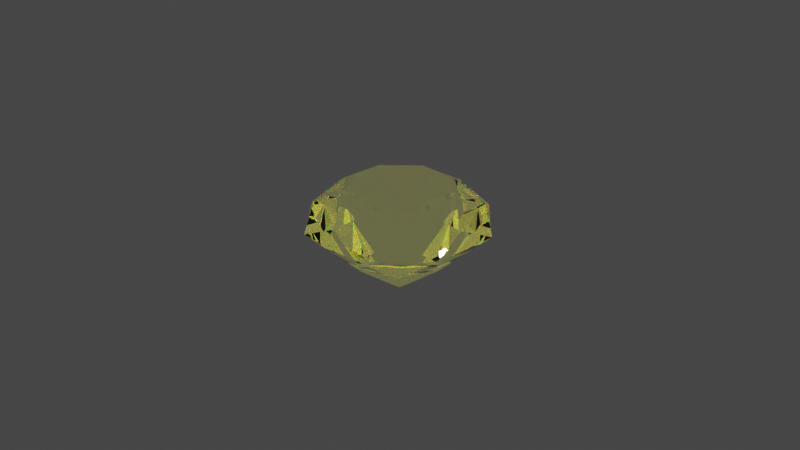 # Source: example.blend  (saved by Blender 3.3.6; exported with 4.5.12 LTS)
import bpy
from mathutils import Matrix  # noqa: F401  (used for matrix-valued properties, if any)

bpy.ops.wm.read_factory_settings(use_empty=True)
scene = bpy.context.scene
scene.name = 'Scene'

# ---- collections
col_collection = bpy.data.collections.new('Collection'); scene.collection.children.link(col_collection)

# ---- materials (node trees are filled in below, after node groups)
mat_diamond_010 = bpy.data.materials.new('Diamond.010')
mat_diamond_010.use_transparent_shadow = False

# ---- material node trees
mat_diamond_010.use_nodes = True; mat_diamond_010.node_tree.nodes.clear()
_N = mat_diamond_010.node_tree.nodes; _L = mat_diamond_010.node_tree.links
n0 = _N.new('ShaderNodeBsdfGlass'); n0.name = 'Glass BSDF'; n0.location = (-600, 0)
n0.distribution = 'BECKMANN'
n0.inputs[0].default_value = (1.0, 0.0, 0.0, 1.0)
n0.inputs[2].default_value = 1.446
n1 = _N.new('ShaderNodeBsdfGlass'); n1.name = 'Glass BSDF.001'; n1.location = (-600, -150)
n1.distribution = 'BECKMANN'
n1.inputs[0].default_value = (0.0, 1.0, 0.0, 1.0)
n1.inputs[2].default_value = 1.45
n2 = _N.new('ShaderNodeBsdfGlass'); n2.name = 'Glass BSDF.002'; n2.location = (-600, -300)
n2.distribution = 'BECKMANN'
n2.inputs[2].default_value = 1.45
n3 = _N.new('ShaderNodeAddShader'); n3.name = 'Add Shader'; n3.location = (-400, -50)
n3.label = 'Add 1'
n3.hide = True
n4 = _N.new('ShaderNodeAddShader'); n4.name = 'Add Shader.001'; n4.location = (-100, 0)
n4.label = 'Add 2'
n4.hide = True
n5 = _N.new('ShaderNodeBsdfGlass'); n5.name = 'Glass BSDF.003'; n5.location = (-150, -150)
n5.distribution = 'BECKMANN'
n5.inputs[2].default_value = 1.45
n6 = _N.new('ShaderNodeMixShader'); n6.name = 'Mix Shader'; n6.location = (200, 0)
n7 = _N.new('ShaderNodeOutputMaterial'); n7.name = 'Material Output'; n7.location = (-400, 0)
_L.new(n0.outputs[0], n3.inputs[0])
_L.new(n1.outputs[0], n3.inputs[1])
_L.new(n3.outputs[0], n4.inputs[0])
_L.new(n2.outputs[0], n4.inputs[1])
_L.new(n4.outputs[0], n6.inputs[1])
_L.new(n5.outputs[0], n6.inputs[2])
_L.new(n6.outputs[0], n7.inputs[0])
n7.is_active_output = True

# ---- world
world_world = bpy.data.worlds.new('World'); scene.world = world_world
world_world.use_nodes = True; world_world.node_tree.nodes.clear()
_N = world_world.node_tree.nodes; _L = world_world.node_tree.links
n0 = _N.new('ShaderNodeOutputWorld'); n0.name = 'World Output'; n0.location = (300, 300)
n1 = _N.new('ShaderNodeBackground'); n1.name = 'Background'; n1.location = (10, 300)
n1.inputs[0].default_value = (0.05088, 0.05088, 0.05088, 1.0)
_L.new(n1.outputs[0], n0.inputs[0])
n0.is_active_output = True
world_world.color = (0.05088, 0.05088, 0.05088)
world_world.use_sun_shadow = False
world_world.sun_shadow_jitter_overblur = 0.0

# ---- cameras
cam_camera = bpy.data.cameras.new('Camera')
cam_camera.clip_end = 100.0
cam_camera.ortho_scale = 7.314

# ---- lights
light_light = bpy.data.lights.new('Light', 'POINT')
light_light.transmission_factor = 0.0
light_light.energy = 1000.0
light_light.shadow_soft_size = 0.1
light_light.shadow_maximum_resolution = 0.006
light_light.use_absolute_resolution = True

# ---- meshes
me_gem_002 = bpy.data.meshes.new('Gem.002')
me_gem_002.from_pydata([(0.0, 0.0, -0.8), (0.0, 0.0, 0.35), (0.0, 0.5412, -0.4), (0.3827, 0.9239, 0.0), (0.0, 0.8659, 0.175), (0.2296, 0.5543, 0.35), (0.3827, 0.3827, -0.4), (0.9239, 0.3827, 0.0), (0.6123, 0.6123, 0.175), (0.5543, 0.2296, 0.35), (0.5412, 3.314e-17, -0.4), (0.9239, -0.3827, 0.0), (0.8659, 5.302e-17, 0.175), (0.5543, -0.2296, 0.35), (0.3827, -0.3827, -0.4), (0.3827, -0.9239, 0.0), (0.6123, -0.6123, 0.175), (0.2296, -0.5543, 0.35), (6.628e-17, -0.5412, -0.4), (-0.3827, -0.9239, 0.0), (1.06e-16, -0.8659, 0.175), (-0.2296, -0.5543, 0.35), (-0.3827, -0.3827, -0.4), (-0.9239, -0.3827, 0.0), (-0.6123, -0.6123, 0.175), (-0.5543, -0.2296, 0.35), (-0.5412, -9.942e-17, -0.4), (-0.9239, 0.3827, 0.0), (-0.8659, -1.591e-16, 0.175), (-0.5543, 0.2296, 0.35), (-0.3827, 0.3827, -0.4), (-0.3827, 0.9239, 0.0), (-0.6123, 0.6123, 0.175), (-0.2296, 0.5543, 0.35)], [], [(6, 0, 2, 3), (6, 3, 7), (7, 3, 8), (8, 3, 4, 5), (8, 5, 9), (10, 0, 6, 7), (10, 7, 11), (11, 7, 12), (12, 7, 8, 9), (12, 9, 13), (14, 0, 10, 11), (14, 11, 15), (15, 11, 16), (16, 11, 12, 13), (16, 13, 17), (18, 0, 14, 15), (18, 15, 19), (19, 15, 20), (20, 15, 16, 17), (20, 17, 21), (22, 0, 18, 19), (22, 19, 23), (23, 19, 24), (24, 19, 20, 21), (24, 21, 25), (26, 0, 22, 23), (26, 23, 27), (27, 23, 28), (28, 23, 24, 25), (28, 25, 29), (30, 0, 26, 27), (30, 27, 31), (31, 27, 32), (32, 27, 28, 29), (32, 29, 33), (2, 0, 30, 31), (2, 31, 3), (3, 31, 4), (4, 31, 32, 33), (4, 33, 5), (1, 5, 33), (5, 1, 9), (9, 1, 13), (13, 1, 17), (17, 1, 21), (21, 1, 25), (25, 1, 29), (29, 1, 33)])
me_gem_002.materials.append(mat_diamond_010)
me_gem_002.update()

# ---- objects
ob_light = bpy.data.objects.new('Light', light_light)
ob_camera = bpy.data.objects.new('Camera', cam_camera)
ob_gem_002 = bpy.data.objects.new('Gem.002', me_gem_002)

# ---- transforms, parenting, visibility, modifiers, constraints
ob_light.location = (4.076, 1.005, 5.904)
ob_light.rotation_euler = (0.6503, 0.05522, 1.866)
ob_light.lock_rotations_4d = False
ob_light.empty_display_type = 'ARROWS'
ob_light.color = (0.0, 0.0, 0.0, 0.0)
ob_light.lineart.crease_threshold = 0.0
ob_camera.location = (7.359, -6.926, 4.958)
ob_camera.rotation_euler = (1.109, 0.0, 0.8149)
ob_camera.lock_rotations_4d = False
ob_camera.empty_display_type = 'ARROWS'
ob_camera.color = (0.0, 0.0, 0.0, 0.0)
ob_camera.display_type = 'WIRE'
ob_camera.lineart.crease_threshold = 0.0
ob_gem_002.location = (0.0, 0.0, 0.0)

# ---- collection membership
col_collection.objects.link(ob_light)
col_collection.objects.link(ob_camera)
col_collection.objects.link(ob_gem_002)

# ---- scene / render settings (as saved in the file)
scene.camera = ob_camera
scene.frame_start = 1; scene.frame_end = 250; scene.frame_set(1)
scene.render.engine = 'BLENDER_EEVEE_NEXT'
scene.cycles.sampling_pattern = 'TABULATED_SOBOL'
scene.cycles.use_light_tree = False
scene.view_settings.view_transform = 'Filmic'
bpy.context.view_layer.update()
